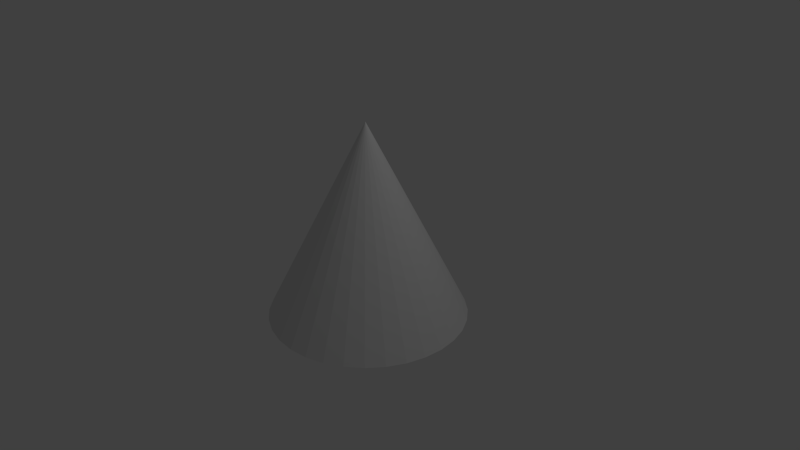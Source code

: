 # Source: Pico.blend  (saved by Blender 2.73.0; exported with 4.5.12 LTS)
import bpy
from mathutils import Matrix  # noqa: F401  (used for matrix-valued properties, if any)

bpy.ops.wm.read_factory_settings(use_empty=True)
scene = bpy.context.scene
scene.name = 'Scene'

# ---- collections
col_collection_1 = bpy.data.collections.new('Collection 1'); scene.collection.children.link(col_collection_1)

# ---- world
world_world = bpy.data.worlds.new('World'); scene.world = world_world
world_world.color = (0.05088, 0.05088, 0.05088)
world_world.use_sun_shadow = False
world_world.sun_shadow_jitter_overblur = 0.0
world_world.cycles.sampling_method = 'MANUAL'
world_world.cycles.sample_map_resolution = 256

# ---- cameras
cam_camera = bpy.data.cameras.new('Camera')
cam_camera.clip_end = 100.0
cam_camera.lens = 35.0
cam_camera.sensor_width = 32.0
cam_camera.sensor_height = 18.0
cam_camera.ortho_scale = 7.314
cam_camera.dof.focus_distance = 0.0
cam_camera.dof.aperture_fstop = 128.0

# ---- lights
light_lamp = bpy.data.lights.new('Lamp', 'POINT')
light_lamp.transmission_factor = 0.0
light_lamp.cutoff_distance = 30.0
light_lamp.energy = 100.0
light_lamp.shadow_buffer_clip_start = 1.001
light_lamp.shadow_soft_size = 0.1
light_lamp.shadow_maximum_resolution = 0.006
light_lamp.use_absolute_resolution = True
light_lamp.cycles.use_multiple_importance_sampling = False

# ---- meshes
me_cone = bpy.data.meshes.new('Cone')
me_cone.from_pydata([(2.564, 0.1985, -1.081), (2.759, 0.1784, -1.081), (2.946, 0.1215, -1.081), (3.119, 0.02906, -1.081), (3.271, -0.0953, -1.081), (3.395, -0.2468, -1.081), (3.488, -0.4197, -1.081), (3.544, -0.6073, -1.081), (3.564, -0.8024, -1.081), (2.564, -0.8024, 0.9193), (3.544, -0.9975, -1.081), (3.488, -1.185, -1.081), (3.395, -1.358, -1.081), (3.271, -1.51, -1.081), (3.119, -1.634, -1.081), (2.946, -1.726, -1.081), (2.759, -1.783, -1.081), (2.564, -1.802, -1.081), (2.369, -1.783, -1.081), (2.181, -1.726, -1.081), (2.008, -1.634, -1.081), (1.857, -1.51, -1.081), (1.732, -1.358, -1.081), (1.64, -1.185, -1.081), (1.583, -0.9975, -1.081), (1.564, -0.8024, -1.081), (1.583, -0.6073, -1.081), (1.64, -0.4197, -1.081), (1.732, -0.2468, -1.081), (1.857, -0.0953, -1.081), (2.008, 0.02906, -1.081), (2.181, 0.1215, -1.081), (2.368, 0.1799, -1.082)], [], [(31, 9, 32), (0, 9, 1), (30, 9, 31), (29, 9, 30), (28, 9, 29), (27, 9, 28), (26, 9, 27), (25, 9, 26), (24, 9, 25), (23, 9, 24), (22, 9, 23), (21, 9, 22), (20, 9, 21), (19, 9, 20), (18, 9, 19), (17, 9, 18), (16, 9, 17), (15, 9, 16), (14, 9, 15), (13, 9, 14), (12, 9, 13), (11, 9, 12), (10, 9, 11), (8, 9, 10), (7, 9, 8), (6, 9, 7), (5, 9, 6), (4, 9, 5), (3, 9, 4), (2, 9, 3), (32, 9, 0), (1, 9, 2), (0, 1, 2, 3, 4, 5, 6, 7, 8, 10, 11, 12, 13, 14, 15, 16, 17, 18, 19, 20, 21, 22, 23, 24, 25, 26, 27, 28, 29, 30, 31, 32)])
me_cone.use_remesh_preserve_volume = False
me_cone.use_remesh_preserve_attributes = False
me_cone.use_mirror_vertex_groups = False
me_cone.update()

# ---- objects
ob_cone = bpy.data.objects.new('Cone', me_cone)
ob_lamp = bpy.data.objects.new('Lamp', light_lamp)
ob_camera = bpy.data.objects.new('Camera', cam_camera)

# ---- transforms, parenting, visibility, modifiers, constraints
ob_cone.location = (-2.869, 0.5206, 0.8767)
ob_cone.rotation_euler = (-0.005036, 0.0121, 0.02611)
ob_cone.scale = (1.247, 1.247, 1.247)
ob_cone.lineart.crease_threshold = 0.0
ob_lamp.location = (4.076, 1.005, 5.904)
ob_lamp.rotation_euler = (0.6503, 0.05522, 1.866)
ob_lamp.lock_rotations_4d = False
ob_lamp.empty_display_type = 'ARROWS'
ob_lamp.color = (0.0, 0.0, 0.0, 0.0)
ob_lamp.lineart.crease_threshold = 0.0
ob_camera.location = (7.481, -6.508, 5.344)
ob_camera.rotation_euler = (1.109, 0.01082, 0.8149)
ob_camera.lock_rotations_4d = False
ob_camera.empty_display_type = 'ARROWS'
ob_camera.color = (0.0, 0.0, 0.0, 0.0)
ob_camera.display_type = 'WIRE'
ob_camera.lineart.crease_threshold = 0.0

# ---- collection membership
col_collection_1.objects.link(ob_cone)
col_collection_1.objects.link(ob_lamp)
col_collection_1.objects.link(ob_camera)

# ---- scene / render settings (as saved in the file)
scene.camera = ob_camera
scene.frame_start = 1; scene.frame_end = 250; scene.frame_set(1)
scene.render.engine = 'BLENDER_EEVEE_NEXT'
scene.render.resolution_percentage = 50
scene.render.dither_intensity = 0.0
scene.cycles.use_denoising = False
scene.cycles.samples = 10
scene.cycles.sampling_pattern = 'TABULATED_SOBOL'
scene.cycles.light_sampling_threshold = 0.0
scene.cycles.use_adaptive_sampling = False
scene.cycles.use_light_tree = False
scene.cycles.blur_glossy = 0.0
scene.cycles.pixel_filter_type = 'GAUSSIAN'
scene.cycles.sample_clamp_indirect = 0.0
scene.view_settings.view_transform = 'Standard'
bpy.context.view_layer.update()

